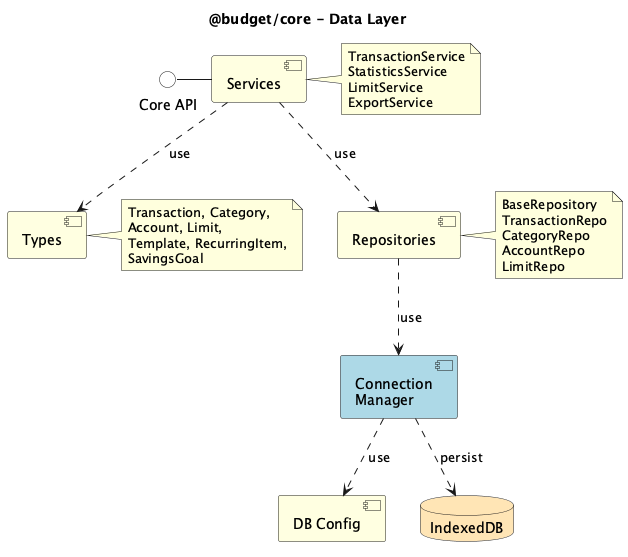

The diagram above was rendered by PlantUML. Its source (embedded in the PNG):
@startuml L02_Budget_Core
skinparam componentStyle uml2

title @budget/core - Data Layer

component "Types" as types #lightyellow
component "Services" as services #lightyellow
component "Repositories" as repos #lightyellow
component "Connection\nManager" as connMgr #lightblue
component "DB Config" as dbConfig #lightyellow

interface "Core API" as coreApi #white
database "IndexedDB" as db #moccasin

coreApi - services
services ..> types : use
services ..> repos : use
repos ..> connMgr : use
connMgr ..> dbConfig : use
connMgr ..> db : persist

note right of types
  Transaction, Category,
  Account, Limit,
  Template, RecurringItem,
  SavingsGoal
end note

note right of services
  TransactionService
  StatisticsService
  LimitService
  ExportService
end note

note right of repos
  BaseRepository
  TransactionRepo
  CategoryRepo
  AccountRepo
  LimitRepo
end note

@enduml